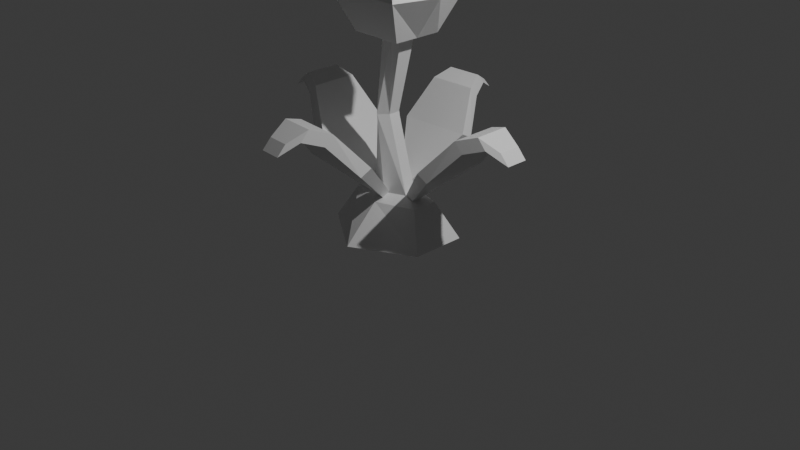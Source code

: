 # Source: tulipTwo.blend  (saved by Blender 5.2.44; exported with 4.5.12 LTS)
import bpy
from mathutils import Matrix  # noqa: F401  (used for matrix-valued properties, if any)

bpy.ops.wm.read_factory_settings(use_empty=True)
scene = bpy.context.scene
scene.name = 'Scene'

# ---- collections
col_collection = bpy.data.collections.new('Collection'); scene.collection.children.link(col_collection)

# ---- materials (node trees are filled in below, after node groups)
mat_material = bpy.data.materials.new('Material')
mat_material.alpha_threshold = 0.0
mat_material.use_backface_culling_lightprobe_volume = False
mat_material.roughness = 0.5
mat_material.line_color = (0.0, 0.0, 0.0, 1.0)

# ---- material node trees
mat_material.use_nodes = True; mat_material.node_tree.nodes.clear()
_N = mat_material.node_tree.nodes; _L = mat_material.node_tree.links
n0 = _N.new('ShaderNodeOutputMaterial'); n0.name = 'Material Output'; n0.location = (200, 100)
n1 = _N.new('ShaderNodeBsdfPrincipled'); n1.name = 'Principled BSDF'; n1.location = (-200, 100)
n1.inputs[10].default_value = 0.005
_L.new(n1.outputs[0], n0.inputs[0])
n0.is_active_output = True

# ---- world
world_world = bpy.data.worlds.new('World'); scene.world = world_world
world_world.use_nodes = True; world_world.node_tree.nodes.clear()
_N = world_world.node_tree.nodes; _L = world_world.node_tree.links
n0 = _N.new('ShaderNodeOutputWorld'); n0.name = 'World Output'; n0.location = (200, 100)
n1 = _N.new('ShaderNodeBackground'); n1.name = 'Background'; n1.location = (-200, 100)
n1.inputs[0].default_value = (0.05088, 0.05088, 0.05088, 1.0)
_L.new(n1.outputs[0], n0.inputs[0])
n0.is_active_output = True
world_world.color = (0.05088, 0.05088, 0.05088)
world_world.sun_shadow_jitter_overblur = 0.0

# ---- cameras
cam_camera = bpy.data.cameras.new('Camera')
cam_camera.clip_end = 100.0
cam_camera.ortho_scale = 7.314

# ---- lights
light_light = bpy.data.lights.new('Light', 'POINT')
light_light.energy = 1000.0
light_light.shadow_soft_size = 0.1

# ---- meshes
me_cube = bpy.data.meshes.new('Cube')
me_cube.from_pydata([(6.999, 4.333, -1.083), (6.999, -5.145, -1.083), (-7.651, 4.204, -1.083), (-7.651, -4.073, -1.083), (1.471, 1.359, 0.6009), (-1.358, -1.47, 0.6009), (1.471, -1.47, 0.6009), (-1.358, 1.359, 0.6009), (-3.707, -4.066, 0.6092), (-3.707, 4.435, 0.6092), (2.834, -4.066, 0.6092), (2.834, 4.435, 0.6092), (-0.8127, 1.13, -0.07241), (-0.8127, -0.8699, -0.07241), (-2.813, 1.13, -0.07241), (-2.813, -0.8699, -0.07241), (-3.594, -6.965, 1.382), (-5.356, -7.375, 0.9718), (-3.594, 7.212, 1.382), (-5.356, 7.622, 0.9718), (3.749, -6.965, 1.382), (4.869, -7.513, 0.9713), (3.749, 7.212, 1.382), (4.869, 7.484, 0.9713), (-4.412, -8.652, 1.516), (-4.412, 8.847, 1.516), (4.338, 8.847, 1.516), (4.338, -8.652, 1.516), (-3.707, 0.1236, 0.6092), (2.834, 0.1236, 0.6092), (-3.594, 0.1236, 1.382), (-6.737, 0.1236, 0.9718), (3.749, 0.1236, 1.382), (6.397, -0.01448, 0.9713), (-7.027, 0.09762, 1.431), (6.648, 0.09762, 1.431), (-0.4368, 4.435, 0.6092), (-0.4368, -4.066, 0.6092), (0.0776, 7.212, 1.382), (-0.2432, 7.553, 0.9715), (0.0776, -6.965, 1.382), (-0.2432, -7.444, 0.9715), (-0.03722, 8.847, 1.516), (-0.03722, -8.652, 1.516), (-0.1892, 0.09762, 1.424), (-0.3487, 0.1266, 0.6016), (-2.072, 4.435, 0.6092), (-2.799, 7.588, 0.9716), (-1.758, -6.965, 1.382), (-2.148, -8.087, 1.455), (-1.505, 0.1266, 0.6016), (-2.072, -4.066, 0.6092), (-1.758, 7.212, 1.382), (-2.799, -7.409, 0.9716), (-2.148, 9.412, 1.455), (-3.608, 0.09762, 1.516), (1.199, -4.066, 0.6092), (1.913, 7.212, 1.382), (2.313, -7.478, 0.9714), (2.227, 9.412, 1.455), (3.229, 0.09762, 1.516), (1.199, 4.435, 0.6092), (2.313, 7.518, 0.9714), (1.913, -6.965, 1.382), (2.227, -8.087, 1.455), (0.8076, 0.1266, 0.6016), (-2.808, -0.5755, -0.7242), (-16.86, -0.2996, -0.04262), (-2.715, 0.5559, -0.7242), (-16.86, 3.469, -0.04262), (-3.799, -0.5755, -0.7605), (-17.96, -0.2996, -0.13), (-3.707, 0.5559, -0.7605), (-17.96, 3.469, -0.13), (-8.496, -5.776, -0.3125), (-8.428, 6.543, -0.3125), (-9.891, 6.543, -0.3661), (-9.96, -5.776, -0.3661), (-12.09, -3.038, -0.006341), (-12.06, 5.006, -0.005464), (-13.16, 5.006, -0.09285), (-13.19, -3.038, -0.09373), (-14.48, -1.669, 0.05308), (-14.46, 4.237, 0.05352), (-15.56, 4.237, -0.03387), (-15.58, -1.669, -0.03431), (1.956, 1.038, -0.7316), (1.956, -0.9623, -0.7316), (-3.149, 1.038, -0.7316), (-3.149, -0.9623, -0.7316), (-0.3261, 9.79, -1.083), (-0.3261, -10.77, -1.083), (0.05636, 1.359, 0.6009), (0.05636, -1.47, 0.6009), (-1.813, -2.326, -0.07241), (-1.662, 2.257, -0.07495), (-0.3733, 2.164, -0.7342), (-0.5244, -2.419, -0.7316), (4.284, 2.29, -0.783), (4.284, -2.18, -0.783), (-5.275, 2.29, -0.783), (-5.275, -2.18, -0.783), (-0.4954, -4.561, -0.783), (-0.4954, 4.201, -0.783), (1.719, -0.6619, -0.7429), (15.77, -0.386, -0.06134), (1.627, 0.4695, -0.7429), (15.77, 3.382, -0.06134), (2.711, -0.6619, -0.7792), (16.87, -0.386, -0.1487), (2.618, 0.4695, -0.7792), (16.87, 3.382, -0.1487), (7.408, -5.863, -0.3312), (7.339, 6.456, -0.3312), (8.802, 6.456, -0.3849), (8.871, -5.863, -0.3849), (11.0, -3.124, -0.02506), (10.97, 4.919, -0.02418), (12.07, 4.919, -0.1116), (12.1, -3.124, -0.1125), (13.39, -1.755, 0.03437), (13.37, 4.151, 0.0348), (14.47, 4.151, -0.05259), (14.49, -1.755, -0.05303), (-0.07127, -1.904, -0.7233), (-0.9672, -21.34, -0.04174), (-0.8822, -1.72, -0.7233), (-3.684, -21.15, -0.04174), (-0.1204, -3.276, -0.7596), (-1.022, -22.86, -0.1291), (-0.9314, -3.092, -0.7596), (-3.738, -22.67, -0.1291), (3.396, -10.03, -0.3116), (-5.481, -9.328, -0.3116), (-5.554, -11.35, -0.3653), (3.323, -12.06, -0.3653), (1.243, -14.87, -0.005455), (-4.553, -14.43, -0.004578), (-4.608, -15.95, -0.09197), (1.189, -16.39, -0.09285), (0.1381, -18.11, 0.05397), (-4.118, -17.79, 0.05441), (-4.173, -19.31, -0.03298), (0.08362, -19.63, -0.03342), (-0.07127, 1.642, -0.7233), (-0.9672, 21.08, -0.04174), (-0.8822, 1.458, -0.7233), (-3.684, 20.89, -0.04174), (-0.1204, 3.014, -0.7596), (-1.022, 22.6, -0.1291), (-0.9314, 2.83, -0.7596), (-3.738, 22.41, -0.1291), (3.396, 9.772, -0.3116), (-5.481, 9.066, -0.3116), (-5.554, 11.09, -0.3653), (3.323, 11.8, -0.3653), (1.243, 14.61, -0.005455), (-4.553, 14.16, -0.004578), (-4.608, 15.69, -0.09197), (1.189, 16.13, -0.09285), (0.1381, 17.84, 0.05397), (-4.118, 17.53, 0.05441), (-4.173, 19.05, -0.03298), (0.08362, 19.36, -0.03342)], [], [(90, 0, 1, 91), (92, 93, 6, 4), (95, 92, 4, 12), (12, 4, 6, 13), (15, 5, 7, 14), (94, 93, 5, 15), (65, 29, 10, 56), (97, 94, 15, 89), (89, 15, 14, 88), (86, 12, 13, 87), (96, 95, 12, 86), (30, 18, 19, 31), (57, 22, 23, 62), (32, 20, 21, 33), (48, 16, 17, 53), (51, 53, 17, 8), (28, 31, 19, 9), (52, 18, 25, 54), (61, 62, 23, 11), (29, 33, 21, 10), (55, 34, 24, 49), (32, 22, 26, 35), (30, 16, 24, 34), (63, 20, 27, 64), (18, 30, 34, 25), (20, 32, 35, 27), (54, 25, 34, 55), (11, 23, 33, 29), (8, 17, 31, 28), (22, 32, 33, 23), (16, 30, 31, 17), (61, 11, 29, 65), (46, 36, 45, 50), (59, 42, 44, 60), (48, 40, 43, 49), (60, 44, 43, 64), (46, 47, 39, 36), (57, 38, 42, 59), (56, 58, 41, 37), (63, 40, 41, 58), (52, 38, 39, 47), (50, 45, 37, 51), (28, 50, 51, 8), (18, 52, 47, 19), (9, 19, 47, 46), (16, 48, 49, 24), (9, 46, 50, 28), (42, 54, 55, 44), (44, 55, 49, 43), (38, 52, 54, 42), (37, 41, 53, 51), (40, 48, 53, 41), (20, 63, 58, 21), (10, 21, 58, 56), (22, 57, 59, 26), (35, 60, 64, 27), (26, 59, 60, 35), (36, 61, 65, 45), (40, 63, 64, 43), (36, 39, 62, 61), (38, 57, 62, 39), (45, 65, 56, 37), (82, 67, 69, 83), (83, 69, 73, 84), (84, 73, 71, 85), (85, 71, 67, 82), (68, 72, 70, 66), (73, 69, 67, 71), (70, 77, 74, 66), (72, 76, 77, 70), (68, 75, 76, 72), (66, 74, 75, 68), (77, 81, 78, 74), (76, 80, 81, 77), (75, 79, 80, 76), (74, 78, 79, 75), (81, 85, 82, 78), (80, 84, 85, 81), (79, 83, 84, 80), (78, 82, 83, 79), (103, 96, 86, 98), (98, 86, 87, 99), (101, 89, 88, 100), (102, 97, 89, 101), (99, 87, 97, 102), (100, 88, 96, 103), (88, 14, 95, 96), (87, 13, 94, 97), (13, 6, 93, 94), (14, 7, 92, 95), (7, 5, 93, 92), (2, 90, 91, 3), (2, 100, 103, 90), (1, 99, 102, 91), (91, 102, 101, 3), (3, 101, 100, 2), (0, 98, 99, 1), (90, 103, 98, 0), (4, 11, 29, 10, 6), (92, 7, 9, 46, 36, 61, 11, 4), (8, 5, 7, 9, 28), (6, 93, 5, 8, 51, 37, 56, 10), (120, 105, 107, 121), (121, 107, 111, 122), (122, 111, 109, 123), (123, 109, 105, 120), (111, 107, 105, 109), (108, 115, 112, 104), (110, 114, 115, 108), (106, 113, 114, 110), (104, 112, 113, 106), (115, 119, 116, 112), (114, 118, 119, 115), (113, 117, 118, 114), (112, 116, 117, 113), (119, 123, 120, 116), (118, 122, 123, 119), (117, 121, 122, 118), (116, 120, 121, 117), (140, 125, 127, 141), (141, 127, 131, 142), (143, 129, 125, 140), (131, 127, 125, 129), (128, 135, 132, 124), (130, 134, 135, 128), (126, 133, 134, 130), (124, 132, 133, 126), (135, 139, 136, 132), (134, 138, 139, 135), (133, 137, 138, 134), (132, 136, 137, 133), (139, 143, 140, 136), (138, 142, 143, 139), (137, 141, 142, 138), (136, 140, 141, 137), (160, 145, 147, 161), (161, 147, 151, 162), (163, 149, 145, 160), (151, 147, 145, 149), (148, 155, 152, 144), (150, 154, 155, 148), (146, 153, 154, 150), (144, 152, 153, 146), (155, 159, 156, 152), (154, 158, 159, 155), (153, 157, 158, 154), (152, 156, 157, 153), (159, 163, 160, 156), (158, 162, 163, 159), (157, 161, 162, 158), (156, 160, 161, 157)])
_uv = me_cube.uv_layers.new(name='UVMap')
_uv.uv.foreach_set('vector', [0.25, 0.5, 0.375, 0.5, 0.375, 0.75, 0.25, 0.75, 0.5745, 0.375, 0.5745, 0.375, 0.5745, 0.75, 0.5745, 0.5, 0.4953, 0.375, 0.5745, 0.375, 0.5745, 0.5, 0.4953, 0.5, 0.4953, 0.5, 0.5745, 0.5, 0.5745, 0.75, 0.4953, 0.75, 0.4953, 0.0, 0.5745, 0.0, 0.5745, 0.25, 0.4953, 0.25, 0.4953, 0.875, 0.5745, 0.875, 0.5745, 1.0, 0.4953, 1.0, 0.3125, 0.625, 0.375, 0.625, 0.375, 0.75, 0.3125, 0.75, 0.4098, 0.875, 0.4953, 0.875, 0.4953, 1.0, 0.4098, 1.0, 0.4098, 0.0, 0.4953, 0.0, 0.4953, 0.25, 0.4098, 0.25, 0.4098, 0.5, 0.4953, 0.5, 0.4953, 0.75, 0.4098, 0.75, 0.4098, 0.375, 0.4953, 0.375, 0.4953, 0.5, 0.4098, 0.5, 0.8655, 0.625, 0.8655, 0.5068, 0.875, 0.5, 0.875, 0.625, 0.6922, 0.5068, 0.6345, 0.5068, 0.5255, 0.5, 0.6129, 0.5, 0.6345, 0.625, 0.6345, 0.7432, 0.5255, 0.75, 0.5255, 0.625, 0.8078, 0.7432, 0.8655, 0.7432, 0.875, 0.75, 0.7876, 0.75, 0.375, 0.9375, 0.5006, 0.9375, 0.4923, 1.0, 0.375, 1.0, 0.375, 0.125, 0.4923, 0.125, 0.4923, 0.25, 0.375, 0.25, 0.8078, 0.5068, 0.8655, 0.5068, 0.8655, 0.5068, 0.8078, 0.5068, 0.375, 0.4375, 0.5172, 0.4375, 0.5255, 0.5, 0.375, 0.5, 0.375, 0.625, 0.5255, 0.625, 0.5255, 0.75, 0.375, 0.75, 0.8078, 0.625, 0.8655, 0.625, 0.8655, 0.7432, 0.8078, 0.7432, 0.6345, 0.625, 0.6345, 0.5068, 0.6345, 0.5068, 0.6345, 0.625, 0.8655, 0.625, 0.8655, 0.7432, 0.8655, 0.7432, 0.8655, 0.625, 0.6922, 0.7432, 0.6345, 0.7432, 0.6345, 0.7432, 0.6922, 0.7432, 0.8655, 0.5068, 0.8655, 0.625, 0.8655, 0.625, 0.8655, 0.5068, 0.6345, 0.7432, 0.6345, 0.625, 0.6345, 0.625, 0.6345, 0.7432, 0.8078, 0.5068, 0.8655, 0.5068, 0.8655, 0.625, 0.8078, 0.625, 0.375, 0.5, 0.5255, 0.5, 0.5255, 0.625, 0.375, 0.625, 0.375, 0.0, 0.4923, 0.0, 0.4923, 0.125, 0.375, 0.125, 0.6345, 0.5068, 0.6345, 0.625, 0.5255, 0.625, 0.5255, 0.5, 0.8655, 0.7432, 0.8655, 0.625, 0.875, 0.625, 0.875, 0.75, 0.3125, 0.5, 0.375, 0.5, 0.375, 0.625, 0.3125, 0.625, 0.1875, 0.5, 0.25, 0.5, 0.25, 0.625, 0.1875, 0.625, 0.6922, 0.5068, 0.75, 0.5068, 0.75, 0.625, 0.6922, 0.625, 0.8078, 0.7432, 0.75, 0.7432, 0.75, 0.7432, 0.8078, 0.7432, 0.6922, 0.625, 0.75, 0.625, 0.75, 0.7432, 0.6922, 0.7432, 0.375, 0.3125, 0.5006, 0.3125, 0.5089, 0.375, 0.375, 0.375, 0.6922, 0.5068, 0.75, 0.5068, 0.75, 0.5068, 0.6922, 0.5068, 0.375, 0.8125, 0.5172, 0.8125, 0.5089, 0.875, 0.375, 0.875, 0.6922, 0.7432, 0.75, 0.7432, 0.7002, 0.75, 0.6129, 0.75, 0.8078, 0.5068, 0.75, 0.5068, 0.7002, 0.5, 0.7876, 0.5, 0.1875, 0.625, 0.25, 0.625, 0.25, 0.75, 0.1875, 0.75, 0.125, 0.625, 0.1875, 0.625, 0.1875, 0.75, 0.125, 0.75, 0.8655, 0.5068, 0.8078, 0.5068, 0.7876, 0.5, 0.875, 0.5, 0.375, 0.25, 0.4923, 0.25, 0.5006, 0.3125, 0.375, 0.3125, 0.8655, 0.7432, 0.8078, 0.7432, 0.8078, 0.7432, 0.8655, 0.7432, 0.125, 0.5, 0.1875, 0.5, 0.1875, 0.625, 0.125, 0.625, 0.75, 0.5068, 0.8078, 0.5068, 0.8078, 0.625, 0.75, 0.625, 0.75, 0.625, 0.8078, 0.625, 0.8078, 0.7432, 0.75, 0.7432, 0.75, 0.5068, 0.8078, 0.5068, 0.8078, 0.5068, 0.75, 0.5068, 0.375, 0.875, 0.5089, 0.875, 0.5006, 0.9375, 0.375, 0.9375, 0.75, 0.7432, 0.8078, 0.7432, 0.7876, 0.75, 0.7002, 0.75, 0.6345, 0.7432, 0.6922, 0.7432, 0.6129, 0.75, 0.5255, 0.75, 0.375, 0.75, 0.5255, 0.75, 0.5172, 0.8125, 0.375, 0.8125, 0.6345, 0.5068, 0.6922, 0.5068, 0.6922, 0.5068, 0.6345, 0.5068, 0.6345, 0.625, 0.6922, 0.625, 0.6922, 0.7432, 0.6345, 0.7432, 0.6345, 0.5068, 0.6922, 0.5068, 0.6922, 0.625, 0.6345, 0.625, 0.25, 0.5, 0.3125, 0.5, 0.3125, 0.625, 0.25, 0.625, 0.75, 0.7432, 0.6922, 0.7432, 0.6922, 0.7432, 0.75, 0.7432, 0.375, 0.375, 0.5089, 0.375, 0.5172, 0.4375, 0.375, 0.4375, 0.75, 0.5068, 0.6922, 0.5068, 0.6129, 0.5, 0.7002, 0.5, 0.25, 0.625, 0.3125, 0.625, 0.3125, 0.75, 0.25, 0.75, 0.5935, 0.0, 0.625, 0.0, 0.625, 0.25, 0.5935, 0.25, 0.5935, 0.25, 0.625, 0.25, 0.625, 0.5, 0.5935, 0.5, 0.5935, 0.5, 0.625, 0.5, 0.625, 0.75, 0.5935, 0.75, 0.5935, 0.75, 0.625, 0.75, 0.625, 1.0, 0.5935, 1.0, 0.125, 0.5, 0.375, 0.5, 0.375, 0.75, 0.125, 0.75, 0.625, 0.5, 0.875, 0.5, 0.875, 0.75, 0.625, 0.75, 0.375, 0.75, 0.4991, 0.75, 0.4991, 1.0, 0.375, 1.0, 0.375, 0.5, 0.4991, 0.5, 0.4991, 0.75, 0.375, 0.75, 0.375, 0.25, 0.4991, 0.25, 0.4991, 0.5, 0.375, 0.5, 0.375, 0.0, 0.4991, 0.0, 0.4991, 0.25, 0.375, 0.25, 0.4991, 0.75, 0.5621, 0.75, 0.5621, 1.0, 0.4991, 1.0, 0.4991, 0.5, 0.5621, 0.5, 0.5621, 0.75, 0.4991, 0.75, 0.4991, 0.25, 0.5621, 0.25, 0.5621, 0.5, 0.4991, 0.5, 0.4991, 0.0, 0.5621, 0.0, 0.5621, 0.25, 0.4991, 0.25, 0.5621, 0.75, 0.5935, 0.75, 0.5935, 1.0, 0.5621, 1.0, 0.5621, 0.5, 0.5935, 0.5, 0.5935, 0.75, 0.5621, 0.75, 0.5621, 0.25, 0.5935, 0.25, 0.5935, 0.5, 0.5621, 0.5, 0.5621, 0.0, 0.5935, 0.0, 0.5935, 0.25, 0.5621, 0.25, 0.3924, 0.375, 0.4098, 0.375, 0.4098, 0.5, 0.3924, 0.5, 0.3924, 0.5, 0.4098, 0.5, 0.4098, 0.75, 0.3924, 0.75, 0.3924, 0.0, 0.4098, 0.0, 0.4098, 0.25, 0.3924, 0.25, 0.3924, 0.875, 0.4098, 0.875, 0.4098, 1.0, 0.3924, 1.0, 0.3924, 0.75, 0.4098, 0.75, 0.4098, 0.875, 0.3924, 0.875, 0.3924, 0.25, 0.4098, 0.25, 0.4098, 0.375, 0.3924, 0.375, 0.4098, 0.25, 0.4953, 0.25, 0.4953, 0.375, 0.4098, 0.375, 0.4098, 0.75, 0.4953, 0.75, 0.4953, 0.875, 0.4098, 0.875, 0.4953, 0.75, 0.5745, 0.75, 0.5745, 0.875, 0.4953, 0.875, 0.4953, 0.25, 0.5745, 0.25, 0.5745, 0.375, 0.4953, 0.375, 0.5745, 0.25, 0.5745, 0.0, 0.5745, 0.375, 0.5745, 0.375, 0.125, 0.5, 0.25, 0.5, 0.25, 0.75, 0.125, 0.75, 0.375, 0.25, 0.3924, 0.25, 0.3924, 0.375, 0.375, 0.375, 0.375, 0.75, 0.3924, 0.75, 0.3924, 0.875, 0.375, 0.875, 0.375, 0.875, 0.3924, 0.875, 0.3924, 1.0, 0.375, 1.0, 0.375, 0.0, 0.3924, 0.0, 0.3924, 0.25, 0.375, 0.25, 0.375, 0.5, 0.3924, 0.5, 0.3924, 0.75, 0.375, 0.75, 0.375, 0.375, 0.3924, 0.375, 0.3924, 0.5, 0.375, 0.5, 0.0, 0.0, 0.0, 0.0, 0.0, 0.0, 0.0, 0.0, 0.0, 0.0, 0.0, 0.0, 0.0, 0.0, 0.0, 0.0, 0.0, 0.0, 0.0, 0.0, 0.0, 0.0, 0.0, 0.0, 0.0, 0.0, 0.0, 0.0, 0.0, 0.0, 0.0, 0.0, 0.0, 0.0, 0.0, 0.0, 0.0, 0.0, 0.0, 0.0, 0.0, 0.0, 0.0, 0.0, 0.0, 0.0, 0.0, 0.0, 0.0, 0.0, 0.0, 0.0, 0.5935, 0.0, 0.625, 0.0, 0.625, 0.25, 0.5935, 0.25, 0.5935, 0.25, 0.625, 0.25, 0.625, 0.5, 0.5935, 0.5, 0.5935, 0.5, 0.625, 0.5, 0.625, 0.75, 0.5935, 0.75, 0.5935, 0.75, 0.625, 0.75, 0.625, 1.0, 0.5935, 1.0, 0.625, 0.5, 0.875, 0.5, 0.875, 0.75, 0.625, 0.75, 0.375, 0.75, 0.4991, 0.75, 0.4991, 1.0, 0.375, 1.0, 0.375, 0.5, 0.4991, 0.5, 0.4991, 0.75, 0.375, 0.75, 0.375, 0.25, 0.4991, 0.25, 0.4991, 0.5, 0.375, 0.5, 0.375, 0.0, 0.4991, 0.0, 0.4991, 0.25, 0.375, 0.25, 0.4991, 0.75, 0.5621, 0.75, 0.5621, 1.0, 0.4991, 1.0, 0.4991, 0.5, 0.5621, 0.5, 0.5621, 0.75, 0.4991, 0.75, 0.4991, 0.25, 0.5621, 0.25, 0.5621, 0.5, 0.4991, 0.5, 0.4991, 0.0, 0.5621, 0.0, 0.5621, 0.25, 0.4991, 0.25, 0.5621, 0.75, 0.5935, 0.75, 0.5935, 1.0, 0.5621, 1.0, 0.5621, 0.5, 0.5935, 0.5, 0.5935, 0.75, 0.5621, 0.75, 0.5621, 0.25, 0.5935, 0.25, 0.5935, 0.5, 0.5621, 0.5, 0.5621, 0.0, 0.5935, 0.0, 0.5935, 0.25, 0.5621, 0.25, 0.5935, 0.0, 0.625, 0.0, 0.625, 0.25, 0.5935, 0.25, 0.5935, 0.25, 0.625, 0.25, 0.625, 0.5, 0.5935, 0.5, 0.5935, 0.75, 0.625, 0.75, 0.625, 1.0, 0.5935, 1.0, 0.625, 0.5, 0.875, 0.5, 0.875, 0.75, 0.625, 0.75, 0.375, 0.75, 0.4991, 0.75, 0.4991, 1.0, 0.375, 1.0, 0.375, 0.5, 0.4991, 0.5, 0.4991, 0.75, 0.375, 0.75, 0.375, 0.25, 0.4991, 0.25, 0.4991, 0.5, 0.375, 0.5, 0.375, 0.0, 0.4991, 0.0, 0.4991, 0.25, 0.375, 0.25, 0.4991, 0.75, 0.5621, 0.75, 0.5621, 1.0, 0.4991, 1.0, 0.4991, 0.5, 0.5621, 0.5, 0.5621, 0.75, 0.4991, 0.75, 0.4991, 0.25, 0.5621, 0.25, 0.5621, 0.5, 0.4991, 0.5, 0.4991, 0.0, 0.5621, 0.0, 0.5621, 0.25, 0.4991, 0.25, 0.5621, 0.75, 0.5935, 0.75, 0.5935, 1.0, 0.5621, 1.0, 0.5621, 0.5, 0.5935, 0.5, 0.5935, 0.75, 0.5621, 0.75, 0.5621, 0.25, 0.5935, 0.25, 0.5935, 0.5, 0.5621, 0.5, 0.5621, 0.0, 0.5935, 0.0, 0.5935, 0.25, 0.5621, 0.25, 0.5935, 0.0, 0.625, 0.0, 0.625, 0.25, 0.5935, 0.25, 0.5935, 0.25, 0.625, 0.25, 0.625, 0.5, 0.5935, 0.5, 0.5935, 0.75, 0.625, 0.75, 0.625, 1.0, 0.5935, 1.0, 0.625, 0.5, 0.875, 0.5, 0.875, 0.75, 0.625, 0.75, 0.375, 0.75, 0.4991, 0.75, 0.4991, 1.0, 0.375, 1.0, 0.375, 0.5, 0.4991, 0.5, 0.4991, 0.75, 0.375, 0.75, 0.375, 0.25, 0.4991, 0.25, 0.4991, 0.5, 0.375, 0.5, 0.375, 0.0, 0.4991, 0.0, 0.4991, 0.25, 0.375, 0.25, 0.4991, 0.75, 0.5621, 0.75, 0.5621, 1.0, 0.4991, 1.0, 0.4991, 0.5, 0.5621, 0.5, 0.5621, 0.75, 0.4991, 0.75, 0.4991, 0.25, 0.5621, 0.25, 0.5621, 0.5, 0.4991, 0.5, 0.4991, 0.0, 0.5621, 0.0, 0.5621, 0.25, 0.4991, 0.25, 0.5621, 0.75, 0.5935, 0.75, 0.5935, 1.0, 0.5621, 1.0, 0.5621, 0.5, 0.5935, 0.5, 0.5935, 0.75, 0.5621, 0.75, 0.5621, 0.25, 0.5935, 0.25, 0.5935, 0.5, 0.5621, 0.5, 0.5621, 0.0, 0.5935, 0.0, 0.5935, 0.25, 0.5621, 0.25])
me_cube.materials.append(mat_material)
me_cube.use_mirror_vertex_groups = False
me_cube.update()

# ---- objects
ob_cube = bpy.data.objects.new('Cube', me_cube)
ob_light = bpy.data.objects.new('Light', light_light)
ob_camera = bpy.data.objects.new('Camera', cam_camera)

# ---- transforms, parenting, visibility, modifiers, constraints
ob_cube.location = (0.0, -0.007816, 1.21)
ob_cube.scale = (0.08555, 0.06175, 1.199)
ob_cube.lock_rotations_4d = False
ob_cube.empty_display_type = 'ARROWS'
ob_cube.lineart.crease_threshold = 0.0
ob_light.location = (4.076, 1.005, 5.904)
ob_light.rotation_euler = (0.6503, 0.05522, 1.866)
ob_light.lock_rotations_4d = False
ob_light.empty_display_type = 'ARROWS'
ob_light.color = (0.0, 0.0, 0.0, 0.0)
ob_light.lineart.crease_threshold = 0.0
ob_camera.location = (7.359, -6.926, 4.958)
ob_camera.rotation_euler = (1.109, 0.0, 0.8149)
ob_camera.lock_rotations_4d = False
ob_camera.empty_display_type = 'ARROWS'
ob_camera.color = (0.0, 0.0, 0.0, 0.0)
ob_camera.display_type = 'WIRE'
ob_camera.lineart.crease_threshold = 0.0

# ---- collection membership
col_collection.objects.link(ob_cube)
col_collection.objects.link(ob_light)
col_collection.objects.link(ob_camera)

# ---- scene / render settings (as saved in the file)
scene.camera = ob_camera
scene.frame_start = 1; scene.frame_end = 250; scene.frame_set(1)
scene.render.engine = 'BLENDER_EEVEE_NEXT'
scene.render.bake_bias = 0.0
scene.render.bake_samples = 0
scene.render.compositor_device = 'GPU'
scene.eevee.use_volume_custom_range = False
scene.eevee.fast_gi_thickness_near = 0.1
scene.eevee.fast_gi_thickness_far = 0.0
scene.eevee.ray_tracing_options.screen_trace_thickness = 0.1
bpy.context.view_layer.update()
